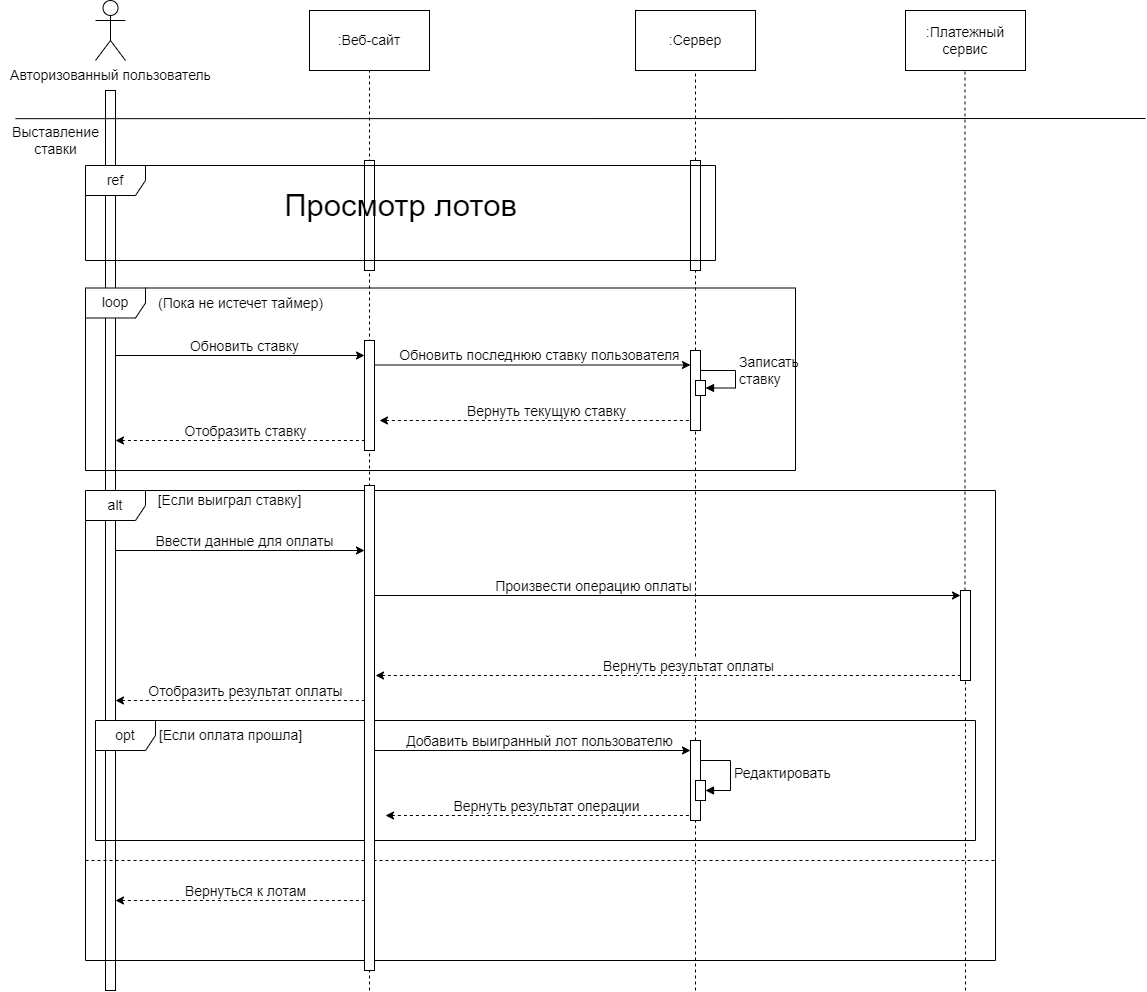

The diagram above was exported from draw.io. Its source (the exported page's mxGraphModel, read from the mxfile embedded in the PNG):
<mxGraphModel dx="-268" dy="785" grid="1" gridSize="10" guides="1" tooltips="1" connect="1" arrows="1" fold="1" page="1" pageScale="1" pageWidth="827" pageHeight="1169" math="0" shadow="0">
  <root>
    <mxCell id="0" />
    <mxCell id="1" parent="0" />
    <mxCell id="ch80Px0GpCD8eqZXWnQF-1" value="" style="endArrow=none;dashed=1;html=1;rounded=0;fontSize=14;entryX=0.5;entryY=1;entryDx=0;entryDy=0;" parent="1" target="ch80Px0GpCD8eqZXWnQF-5" edge="1">
      <mxGeometry width="50" height="50" relative="1" as="geometry">
        <mxPoint x="2274" y="1020" as="sourcePoint" />
        <mxPoint x="2274" y="150" as="targetPoint" />
      </mxGeometry>
    </mxCell>
    <mxCell id="ch80Px0GpCD8eqZXWnQF-2" value="" style="html=1;points=[[0,0,0,0,5],[0,1,0,0,-5],[1,0,0,0,5],[1,1,0,0,-5]];perimeter=orthogonalPerimeter;outlineConnect=0;targetShapes=umlLifeline;portConstraint=eastwest;newEdgeStyle={&quot;curved&quot;:0,&quot;rounded&quot;:0};fontSize=14;" parent="1" vertex="1">
      <mxGeometry x="2269" y="190" width="10" height="110" as="geometry" />
    </mxCell>
    <mxCell id="ch80Px0GpCD8eqZXWnQF-3" value="" style="html=1;points=[[0,0,0,0,5],[0,1,0,0,-5],[1,0,0,0,5],[1,1,0,0,-5]];perimeter=orthogonalPerimeter;outlineConnect=0;targetShapes=umlLifeline;portConstraint=eastwest;newEdgeStyle={&quot;curved&quot;:0,&quot;rounded&quot;:0};fontSize=14;" parent="1" vertex="1">
      <mxGeometry x="2269" y="370" width="10" height="110" as="geometry" />
    </mxCell>
    <mxCell id="ch80Px0GpCD8eqZXWnQF-4" value="Авторизованный пользователь" style="shape=umlActor;verticalLabelPosition=bottom;verticalAlign=top;html=1;outlineConnect=0;fontSize=14;" parent="1" vertex="1">
      <mxGeometry x="2000" y="30" width="30" height="60" as="geometry" />
    </mxCell>
    <mxCell id="ch80Px0GpCD8eqZXWnQF-5" value=":Веб-сайт" style="rounded=0;whiteSpace=wrap;html=1;fontSize=14;" parent="1" vertex="1">
      <mxGeometry x="2214" y="40" width="120" height="60" as="geometry" />
    </mxCell>
    <mxCell id="ch80Px0GpCD8eqZXWnQF-6" value=":Сервер" style="rounded=0;whiteSpace=wrap;html=1;fontSize=14;" parent="1" vertex="1">
      <mxGeometry x="2540" y="40" width="120" height="60" as="geometry" />
    </mxCell>
    <mxCell id="ch80Px0GpCD8eqZXWnQF-7" value="" style="endArrow=none;dashed=1;html=1;rounded=0;entryX=0.5;entryY=1;entryDx=0;entryDy=0;fontSize=14;" parent="1" source="ch80Px0GpCD8eqZXWnQF-12" target="ch80Px0GpCD8eqZXWnQF-6" edge="1">
      <mxGeometry width="50" height="50" relative="1" as="geometry">
        <mxPoint x="2600" y="770" as="sourcePoint" />
        <mxPoint x="2459.5699999999997" y="120" as="targetPoint" />
      </mxGeometry>
    </mxCell>
    <mxCell id="ch80Px0GpCD8eqZXWnQF-8" value="" style="rounded=0;whiteSpace=wrap;html=1;fontSize=14;" parent="1" vertex="1">
      <mxGeometry x="2010" y="120" width="10" height="900" as="geometry" />
    </mxCell>
    <mxCell id="ch80Px0GpCD8eqZXWnQF-9" value="" style="endArrow=none;html=1;rounded=0;" parent="1" edge="1">
      <mxGeometry width="50" height="50" relative="1" as="geometry">
        <mxPoint x="1920" y="148.18" as="sourcePoint" />
        <mxPoint x="3050" y="148" as="targetPoint" />
      </mxGeometry>
    </mxCell>
    <mxCell id="ch80Px0GpCD8eqZXWnQF-10" value="Выставление&lt;div style=&quot;font-size: 14px;&quot;&gt;ставки&lt;/div&gt;" style="text;html=1;align=center;verticalAlign=middle;resizable=0;points=[];autosize=1;strokeColor=none;fillColor=none;fontSize=14;" parent="1" vertex="1">
      <mxGeometry x="1905" y="145" width="110" height="50" as="geometry" />
    </mxCell>
    <mxCell id="ch80Px0GpCD8eqZXWnQF-11" value="" style="endArrow=none;dashed=1;html=1;rounded=0;entryX=0.5;entryY=1;entryDx=0;entryDy=0;fontSize=14;" parent="1" source="ch80Px0GpCD8eqZXWnQF-46" target="ch80Px0GpCD8eqZXWnQF-12" edge="1">
      <mxGeometry width="50" height="50" relative="1" as="geometry">
        <mxPoint x="2600" y="1140" as="sourcePoint" />
        <mxPoint x="2600" y="100" as="targetPoint" />
      </mxGeometry>
    </mxCell>
    <mxCell id="ch80Px0GpCD8eqZXWnQF-12" value="" style="html=1;points=[[0,0,0,0,5],[0,1,0,0,-5],[1,0,0,0,5],[1,1,0,0,-5]];perimeter=orthogonalPerimeter;outlineConnect=0;targetShapes=umlLifeline;portConstraint=eastwest;newEdgeStyle={&quot;curved&quot;:0,&quot;rounded&quot;:0};fontSize=14;" parent="1" vertex="1">
      <mxGeometry x="2595" y="190" width="10" height="110" as="geometry" />
    </mxCell>
    <mxCell id="ch80Px0GpCD8eqZXWnQF-13" value="&lt;font style=&quot;font-size: 31px;&quot;&gt;Просмотр лотов&lt;/font&gt;" style="text;html=1;align=center;verticalAlign=middle;resizable=0;points=[];autosize=1;strokeColor=none;fillColor=none;fontSize=14;" parent="1" vertex="1">
      <mxGeometry x="2175" y="210" width="260" height="50" as="geometry" />
    </mxCell>
    <mxCell id="ch80Px0GpCD8eqZXWnQF-14" value=":Платежный сервис" style="rounded=0;whiteSpace=wrap;html=1;fontSize=14;" parent="1" vertex="1">
      <mxGeometry x="2810" y="40" width="120" height="60" as="geometry" />
    </mxCell>
    <mxCell id="ch80Px0GpCD8eqZXWnQF-15" value="" style="endArrow=classic;html=1;rounded=0;fontSize=14;" parent="1" edge="1">
      <mxGeometry width="50" height="50" relative="1" as="geometry">
        <mxPoint x="2020" y="385.00000000000006" as="sourcePoint" />
        <mxPoint x="2269" y="385" as="targetPoint" />
      </mxGeometry>
    </mxCell>
    <mxCell id="ch80Px0GpCD8eqZXWnQF-16" value="Обновить ставку" style="edgeLabel;html=1;align=center;verticalAlign=middle;resizable=0;points=[];fontSize=14;" parent="ch80Px0GpCD8eqZXWnQF-15" connectable="0" vertex="1">
      <mxGeometry x="0.0556" y="-2" relative="1" as="geometry">
        <mxPoint x="-3" y="-12" as="offset" />
      </mxGeometry>
    </mxCell>
    <mxCell id="ch80Px0GpCD8eqZXWnQF-17" value="" style="endArrow=none;dashed=1;html=1;rounded=0;entryX=0.5;entryY=1;entryDx=0;entryDy=0;fontSize=14;" parent="1" source="ch80Px0GpCD8eqZXWnQF-35" edge="1">
      <mxGeometry width="50" height="50" relative="1" as="geometry">
        <mxPoint x="2870" y="870" as="sourcePoint" />
        <mxPoint x="2869.4700000000003" y="100" as="targetPoint" />
      </mxGeometry>
    </mxCell>
    <mxCell id="ch80Px0GpCD8eqZXWnQF-18" value="" style="endArrow=classic;html=1;rounded=0;fontSize=14;" parent="1" edge="1">
      <mxGeometry width="50" height="50" relative="1" as="geometry">
        <mxPoint x="2280" y="394.5" as="sourcePoint" />
        <mxPoint x="2595" y="394.5" as="targetPoint" />
      </mxGeometry>
    </mxCell>
    <mxCell id="ch80Px0GpCD8eqZXWnQF-19" value="Обновить последнюю ставку пользователя" style="edgeLabel;html=1;align=center;verticalAlign=middle;resizable=0;points=[];fontSize=14;" parent="ch80Px0GpCD8eqZXWnQF-18" connectable="0" vertex="1">
      <mxGeometry x="0.0556" y="-2" relative="1" as="geometry">
        <mxPoint x="-3" y="-12" as="offset" />
      </mxGeometry>
    </mxCell>
    <mxCell id="ch80Px0GpCD8eqZXWnQF-20" value="" style="endArrow=none;dashed=1;html=1;rounded=0;startArrow=classic;startFill=1;entryX=0;entryY=1;entryDx=0;entryDy=-5;entryPerimeter=0;fontSize=14;" parent="1" edge="1">
      <mxGeometry width="50" height="50" relative="1" as="geometry">
        <mxPoint x="2284" y="450" as="sourcePoint" />
        <mxPoint x="2600" y="450" as="targetPoint" />
      </mxGeometry>
    </mxCell>
    <mxCell id="ch80Px0GpCD8eqZXWnQF-21" value="Вернуть текущую ставку" style="edgeLabel;html=1;align=center;verticalAlign=middle;resizable=0;points=[];fontSize=14;" parent="ch80Px0GpCD8eqZXWnQF-20" connectable="0" vertex="1">
      <mxGeometry x="0.0861" relative="1" as="geometry">
        <mxPoint x="-6" y="-10" as="offset" />
      </mxGeometry>
    </mxCell>
    <mxCell id="ch80Px0GpCD8eqZXWnQF-22" value="" style="endArrow=none;dashed=1;html=1;rounded=0;startArrow=classic;startFill=1;fontSize=14;" parent="1" edge="1">
      <mxGeometry width="50" height="50" relative="1" as="geometry">
        <mxPoint x="2020" y="470" as="sourcePoint" />
        <mxPoint x="2269" y="470" as="targetPoint" />
      </mxGeometry>
    </mxCell>
    <mxCell id="ch80Px0GpCD8eqZXWnQF-23" value="Отобразить ставку" style="edgeLabel;html=1;align=center;verticalAlign=middle;resizable=0;points=[];fontSize=14;" parent="ch80Px0GpCD8eqZXWnQF-22" connectable="0" vertex="1">
      <mxGeometry x="0.0861" relative="1" as="geometry">
        <mxPoint x="-6" y="-10" as="offset" />
      </mxGeometry>
    </mxCell>
    <mxCell id="ch80Px0GpCD8eqZXWnQF-24" value="Записать&lt;div style=&quot;font-size: 14px;&quot;&gt;ставку&lt;/div&gt;" style="html=1;align=left;spacingLeft=2;endArrow=block;rounded=0;edgeStyle=orthogonalEdgeStyle;curved=0;rounded=0;fontSize=14;" parent="1" target="ch80Px0GpCD8eqZXWnQF-55" edge="1">
      <mxGeometry x="-0.0855" relative="1" as="geometry">
        <mxPoint x="2610" y="400" as="sourcePoint" />
        <Array as="points">
          <mxPoint x="2605" y="400" />
          <mxPoint x="2640" y="400" />
          <mxPoint x="2640" y="418" />
        </Array>
        <mxPoint as="offset" />
      </mxGeometry>
    </mxCell>
    <mxCell id="ch80Px0GpCD8eqZXWnQF-25" value="loop" style="shape=umlFrame;whiteSpace=wrap;html=1;pointerEvents=0;labelBackgroundColor=none;fontSize=14;" parent="1" vertex="1">
      <mxGeometry x="1990" y="317.5" width="710" height="182.5" as="geometry" />
    </mxCell>
    <mxCell id="ch80Px0GpCD8eqZXWnQF-26" value="(Пока не истечет таймер)" style="text;html=1;align=center;verticalAlign=middle;resizable=0;points=[];autosize=1;strokeColor=none;fillColor=none;fontSize=14;" parent="1" vertex="1">
      <mxGeometry x="2050" y="317.5" width="190" height="30" as="geometry" />
    </mxCell>
    <mxCell id="ch80Px0GpCD8eqZXWnQF-27" value="alt" style="shape=umlFrame;whiteSpace=wrap;html=1;pointerEvents=0;labelBackgroundColor=none;fontSize=14;" parent="1" vertex="1">
      <mxGeometry x="1990" y="520" width="910" height="470" as="geometry" />
    </mxCell>
    <mxCell id="ch80Px0GpCD8eqZXWnQF-28" value="[Если выиграл ставку]" style="text;html=1;align=center;verticalAlign=middle;resizable=0;points=[];autosize=1;strokeColor=none;fillColor=none;fontSize=14;" parent="1" vertex="1">
      <mxGeometry x="2049" y="515" width="170" height="30" as="geometry" />
    </mxCell>
    <mxCell id="ch80Px0GpCD8eqZXWnQF-29" value="" style="endArrow=none;dashed=1;html=1;rounded=0;startArrow=classic;startFill=1;fontSize=14;" parent="1" edge="1">
      <mxGeometry width="50" height="50" relative="1" as="geometry">
        <mxPoint x="2020" y="730" as="sourcePoint" />
        <mxPoint x="2269" y="730" as="targetPoint" />
      </mxGeometry>
    </mxCell>
    <mxCell id="ch80Px0GpCD8eqZXWnQF-30" value="Отобразить результат оплаты" style="edgeLabel;html=1;align=center;verticalAlign=middle;resizable=0;points=[];fontSize=14;" parent="ch80Px0GpCD8eqZXWnQF-29" connectable="0" vertex="1">
      <mxGeometry x="0.0861" relative="1" as="geometry">
        <mxPoint x="-6" y="-10" as="offset" />
      </mxGeometry>
    </mxCell>
    <mxCell id="ch80Px0GpCD8eqZXWnQF-31" value="" style="endArrow=classic;html=1;rounded=0;fontSize=14;" parent="1" edge="1">
      <mxGeometry width="50" height="50" relative="1" as="geometry">
        <mxPoint x="2020" y="580" as="sourcePoint" />
        <mxPoint x="2269" y="580" as="targetPoint" />
      </mxGeometry>
    </mxCell>
    <mxCell id="ch80Px0GpCD8eqZXWnQF-32" value="Ввести данные для оплаты" style="edgeLabel;html=1;align=center;verticalAlign=middle;resizable=0;points=[];fontSize=14;" parent="ch80Px0GpCD8eqZXWnQF-31" connectable="0" vertex="1">
      <mxGeometry x="0.0556" y="-2" relative="1" as="geometry">
        <mxPoint x="-3" y="-12" as="offset" />
      </mxGeometry>
    </mxCell>
    <mxCell id="ch80Px0GpCD8eqZXWnQF-33" value="" style="endArrow=classic;html=1;rounded=0;fontSize=14;entryX=0;entryY=0;entryDx=0;entryDy=5;entryPerimeter=0;" parent="1" source="ch80Px0GpCD8eqZXWnQF-52" target="ch80Px0GpCD8eqZXWnQF-35" edge="1">
      <mxGeometry width="50" height="50" relative="1" as="geometry">
        <mxPoint x="2300" y="630" as="sourcePoint" />
        <mxPoint x="2850" y="630" as="targetPoint" />
      </mxGeometry>
    </mxCell>
    <mxCell id="ch80Px0GpCD8eqZXWnQF-34" value="Произвести операцию оплаты" style="edgeLabel;html=1;align=center;verticalAlign=middle;resizable=0;points=[];fontSize=14;" parent="ch80Px0GpCD8eqZXWnQF-33" connectable="0" vertex="1">
      <mxGeometry x="0.0556" y="-2" relative="1" as="geometry">
        <mxPoint x="-91" y="-12" as="offset" />
      </mxGeometry>
    </mxCell>
    <mxCell id="ch80Px0GpCD8eqZXWnQF-35" value="" style="html=1;points=[[0,0,0,0,5],[0,1,0,0,-5],[1,0,0,0,5],[1,1,0,0,-5]];perimeter=orthogonalPerimeter;outlineConnect=0;targetShapes=umlLifeline;portConstraint=eastwest;newEdgeStyle={&quot;curved&quot;:0,&quot;rounded&quot;:0};fontSize=14;" parent="1" vertex="1">
      <mxGeometry x="2865" y="620" width="10" height="90" as="geometry" />
    </mxCell>
    <mxCell id="ch80Px0GpCD8eqZXWnQF-36" value="" style="endArrow=none;dashed=1;html=1;rounded=0;entryX=0.5;entryY=1;entryDx=0;entryDy=0;fontSize=14;" parent="1" target="ch80Px0GpCD8eqZXWnQF-35" edge="1">
      <mxGeometry width="50" height="50" relative="1" as="geometry">
        <mxPoint x="2870" y="1020" as="sourcePoint" />
        <mxPoint x="2869.4700000000003" y="100" as="targetPoint" />
      </mxGeometry>
    </mxCell>
    <mxCell id="ch80Px0GpCD8eqZXWnQF-37" value="" style="endArrow=none;dashed=1;html=1;rounded=0;startArrow=classic;startFill=1;entryX=0;entryY=1;entryDx=0;entryDy=-5;entryPerimeter=0;fontSize=14;" parent="1" target="ch80Px0GpCD8eqZXWnQF-35" edge="1">
      <mxGeometry width="50" height="50" relative="1" as="geometry">
        <mxPoint x="2280" y="705" as="sourcePoint" />
        <mxPoint x="2860" y="700" as="targetPoint" />
      </mxGeometry>
    </mxCell>
    <mxCell id="ch80Px0GpCD8eqZXWnQF-38" value="Вернуть результат оплаты" style="edgeLabel;html=1;align=center;verticalAlign=middle;resizable=0;points=[];fontSize=14;" parent="ch80Px0GpCD8eqZXWnQF-37" connectable="0" vertex="1">
      <mxGeometry x="0.0861" relative="1" as="geometry">
        <mxPoint x="-6" y="-10" as="offset" />
      </mxGeometry>
    </mxCell>
    <mxCell id="ch80Px0GpCD8eqZXWnQF-39" value="" style="endArrow=none;dashed=1;html=1;rounded=0;exitX=-0.001;exitY=0.724;exitDx=0;exitDy=0;exitPerimeter=0;entryX=1;entryY=0.724;entryDx=0;entryDy=0;entryPerimeter=0;fontSize=14;" parent="1" edge="1">
      <mxGeometry width="50" height="50" relative="1" as="geometry">
        <mxPoint x="1990.0000000000002" y="889.995" as="sourcePoint" />
        <mxPoint x="2900.91" y="889.995" as="targetPoint" />
      </mxGeometry>
    </mxCell>
    <mxCell id="ch80Px0GpCD8eqZXWnQF-40" value="" style="endArrow=none;dashed=1;html=1;rounded=0;startArrow=classic;startFill=1;fontSize=14;" parent="1" edge="1">
      <mxGeometry width="50" height="50" relative="1" as="geometry">
        <mxPoint x="2020" y="930" as="sourcePoint" />
        <mxPoint x="2269" y="930" as="targetPoint" />
      </mxGeometry>
    </mxCell>
    <mxCell id="ch80Px0GpCD8eqZXWnQF-41" value="Вернуться к лотам" style="edgeLabel;html=1;align=center;verticalAlign=middle;resizable=0;points=[];fontSize=14;" parent="ch80Px0GpCD8eqZXWnQF-40" connectable="0" vertex="1">
      <mxGeometry x="0.0861" relative="1" as="geometry">
        <mxPoint x="-6" y="-10" as="offset" />
      </mxGeometry>
    </mxCell>
    <mxCell id="ch80Px0GpCD8eqZXWnQF-42" value="opt" style="shape=umlFrame;whiteSpace=wrap;html=1;pointerEvents=0;labelBackgroundColor=none;fontSize=14;" parent="1" vertex="1">
      <mxGeometry x="2000" y="750" width="880" height="120" as="geometry" />
    </mxCell>
    <mxCell id="ch80Px0GpCD8eqZXWnQF-43" value="" style="endArrow=classic;html=1;rounded=0;fontSize=14;" parent="1" target="ch80Px0GpCD8eqZXWnQF-46" edge="1">
      <mxGeometry width="50" height="50" relative="1" as="geometry">
        <mxPoint x="2279" y="780" as="sourcePoint" />
        <mxPoint x="2528" y="780" as="targetPoint" />
      </mxGeometry>
    </mxCell>
    <mxCell id="ch80Px0GpCD8eqZXWnQF-44" value="Добавить выигранный лот пользователю" style="edgeLabel;html=1;align=center;verticalAlign=middle;resizable=0;points=[];fontSize=14;" parent="ch80Px0GpCD8eqZXWnQF-43" connectable="0" vertex="1">
      <mxGeometry x="0.0556" y="-2" relative="1" as="geometry">
        <mxPoint x="-3" y="-12" as="offset" />
      </mxGeometry>
    </mxCell>
    <mxCell id="ch80Px0GpCD8eqZXWnQF-45" value="" style="endArrow=none;dashed=1;html=1;rounded=0;entryX=0.5;entryY=1;entryDx=0;entryDy=0;fontSize=14;" parent="1" target="ch80Px0GpCD8eqZXWnQF-46" edge="1">
      <mxGeometry width="50" height="50" relative="1" as="geometry">
        <mxPoint x="2600" y="1020" as="sourcePoint" />
        <mxPoint x="2600" y="510" as="targetPoint" />
      </mxGeometry>
    </mxCell>
    <mxCell id="ch80Px0GpCD8eqZXWnQF-46" value="" style="html=1;points=[[0,0,0,0,5],[0,1,0,0,-5],[1,0,0,0,5],[1,1,0,0,-5]];perimeter=orthogonalPerimeter;outlineConnect=0;targetShapes=umlLifeline;portConstraint=eastwest;newEdgeStyle={&quot;curved&quot;:0,&quot;rounded&quot;:0};fontSize=14;" parent="1" vertex="1">
      <mxGeometry x="2595" y="770" width="10" height="80" as="geometry" />
    </mxCell>
    <mxCell id="ch80Px0GpCD8eqZXWnQF-47" value="" style="endArrow=none;dashed=1;html=1;rounded=0;startArrow=classic;startFill=1;entryX=0;entryY=1;entryDx=0;entryDy=-5;entryPerimeter=0;fontSize=14;" parent="1" target="ch80Px0GpCD8eqZXWnQF-46" edge="1">
      <mxGeometry width="50" height="50" relative="1" as="geometry">
        <mxPoint x="2290" y="845" as="sourcePoint" />
        <mxPoint x="2583" y="830" as="targetPoint" />
      </mxGeometry>
    </mxCell>
    <mxCell id="ch80Px0GpCD8eqZXWnQF-48" value="Вернуть результат операции" style="edgeLabel;html=1;align=center;verticalAlign=middle;resizable=0;points=[];fontSize=14;" parent="ch80Px0GpCD8eqZXWnQF-47" connectable="0" vertex="1">
      <mxGeometry x="0.0861" relative="1" as="geometry">
        <mxPoint x="-6" y="-10" as="offset" />
      </mxGeometry>
    </mxCell>
    <mxCell id="ch80Px0GpCD8eqZXWnQF-49" value="[Если оплата прошла]" style="text;html=1;align=center;verticalAlign=middle;resizable=0;points=[];autosize=1;strokeColor=none;fillColor=none;fontSize=14;" parent="1" vertex="1">
      <mxGeometry x="2050" y="750" width="170" height="30" as="geometry" />
    </mxCell>
    <mxCell id="ch80Px0GpCD8eqZXWnQF-50" value="" style="html=1;points=[[0,0,0,0,5],[0,1,0,0,-5],[1,0,0,0,5],[1,1,0,0,-5]];perimeter=orthogonalPerimeter;outlineConnect=0;targetShapes=umlLifeline;portConstraint=eastwest;newEdgeStyle={&quot;curved&quot;:0,&quot;rounded&quot;:0};fontSize=14;" parent="1" vertex="1">
      <mxGeometry x="2600" y="810" width="10" height="20" as="geometry" />
    </mxCell>
    <mxCell id="ch80Px0GpCD8eqZXWnQF-51" value="Редактировать" style="html=1;align=left;spacingLeft=2;endArrow=block;rounded=0;edgeStyle=orthogonalEdgeStyle;curved=0;rounded=0;fontSize=14;" parent="1" target="ch80Px0GpCD8eqZXWnQF-50" edge="1">
      <mxGeometry relative="1" as="geometry">
        <mxPoint x="2605" y="790" as="sourcePoint" />
        <Array as="points">
          <mxPoint x="2635" y="820" />
        </Array>
      </mxGeometry>
    </mxCell>
    <mxCell id="ch80Px0GpCD8eqZXWnQF-52" value="" style="html=1;points=[[0,0,0,0,5],[0,1,0,0,-5],[1,0,0,0,5],[1,1,0,0,-5]];perimeter=orthogonalPerimeter;outlineConnect=0;targetShapes=umlLifeline;portConstraint=eastwest;newEdgeStyle={&quot;curved&quot;:0,&quot;rounded&quot;:0};fontSize=14;" parent="1" vertex="1">
      <mxGeometry x="2269" y="515" width="10" height="485" as="geometry" />
    </mxCell>
    <mxCell id="ch80Px0GpCD8eqZXWnQF-53" value="ref" style="shape=umlFrame;whiteSpace=wrap;html=1;pointerEvents=0;labelBackgroundColor=none;fontSize=14;" parent="1" vertex="1">
      <mxGeometry x="1990" y="195" width="630" height="95" as="geometry" />
    </mxCell>
    <mxCell id="ch80Px0GpCD8eqZXWnQF-54" value="" style="html=1;points=[[0,0,0,0,5],[0,1,0,0,-5],[1,0,0,0,5],[1,1,0,0,-5]];perimeter=orthogonalPerimeter;outlineConnect=0;targetShapes=umlLifeline;portConstraint=eastwest;newEdgeStyle={&quot;curved&quot;:0,&quot;rounded&quot;:0};fontSize=14;" parent="1" vertex="1">
      <mxGeometry x="2595" y="380" width="10" height="80" as="geometry" />
    </mxCell>
    <mxCell id="ch80Px0GpCD8eqZXWnQF-55" value="" style="html=1;points=[[0,0,0,0,5],[0,1,0,0,-5],[1,0,0,0,5],[1,1,0,0,-5]];perimeter=orthogonalPerimeter;outlineConnect=0;targetShapes=umlLifeline;portConstraint=eastwest;newEdgeStyle={&quot;curved&quot;:0,&quot;rounded&quot;:0};fontSize=14;" parent="1" vertex="1">
      <mxGeometry x="2600" y="410" width="10" height="15" as="geometry" />
    </mxCell>
  </root>
</mxGraphModel>